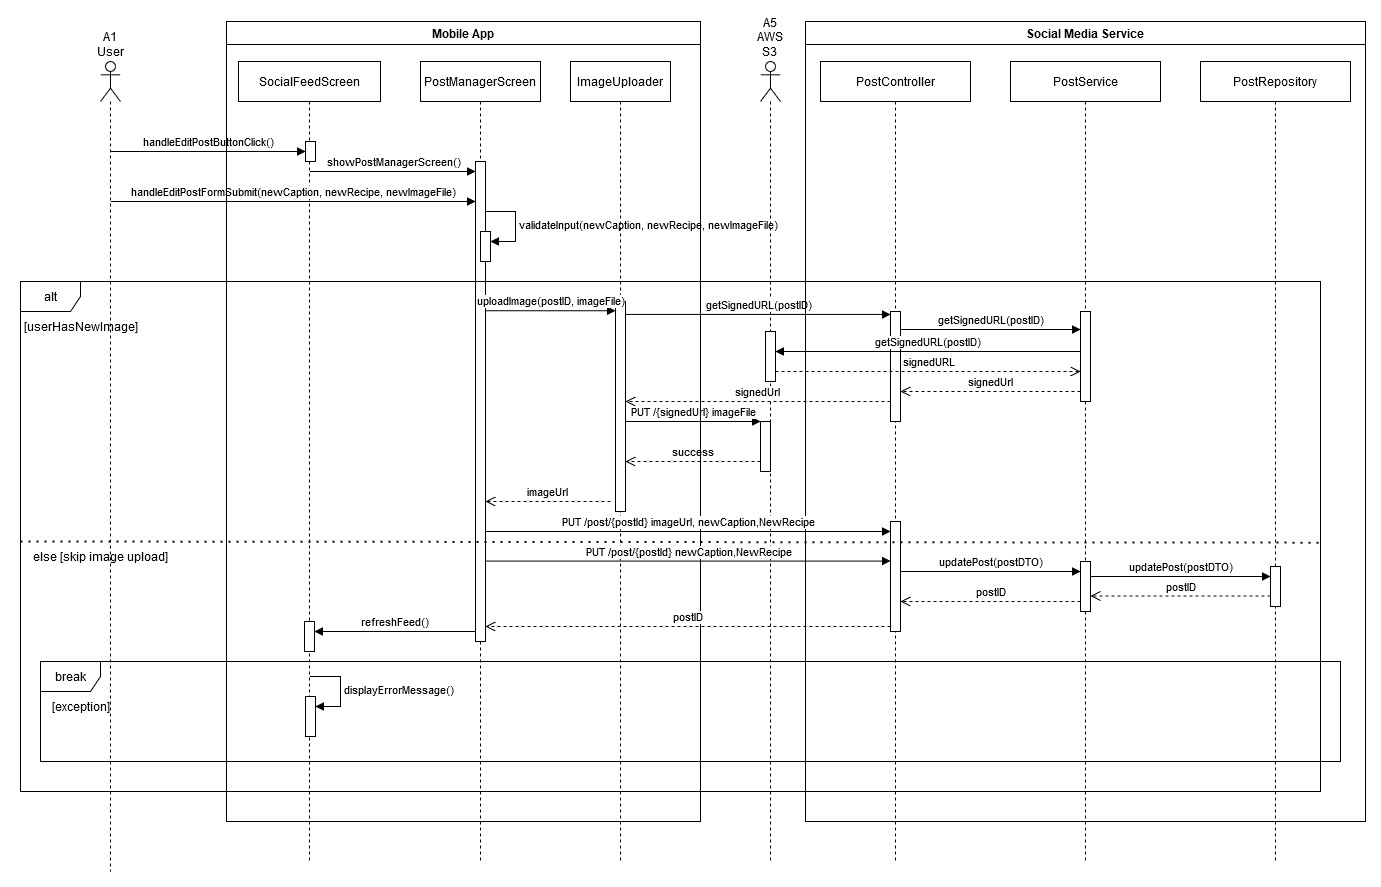

The diagram above was exported from draw.io. Its source (the exported page's mxGraphModel, read from the mxfile embedded in the PNG):
<mxGraphModel dx="2060" dy="1840" grid="1" gridSize="10" guides="1" tooltips="1" connect="1" arrows="1" fold="1" page="1" pageScale="1" pageWidth="850" pageHeight="1100" math="0" shadow="0">
  <root>
    <mxCell id="0" />
    <mxCell id="1" parent="0" />
    <mxCell id="aM9ryv3xv72pqoxQDRHE-5" value="SocialFeedScreen" style="shape=umlLifeline;perimeter=lifelinePerimeter;whiteSpace=wrap;html=1;container=0;dropTarget=0;collapsible=0;recursiveResize=0;outlineConnect=0;portConstraint=eastwest;newEdgeStyle={&quot;edgeStyle&quot;:&quot;elbowEdgeStyle&quot;,&quot;elbow&quot;:&quot;vertical&quot;,&quot;curved&quot;:0,&quot;rounded&quot;:0};" parent="1" vertex="1">
      <mxGeometry x="-382" y="-1000" width="142" height="800" as="geometry" />
    </mxCell>
    <mxCell id="OpHvgVi9rz6FuWlcW3s2-67" value="" style="html=1;points=[[0,0,0,0,5],[0,1,0,0,-5],[1,0,0,0,5],[1,1,0,0,-5]];perimeter=orthogonalPerimeter;outlineConnect=0;targetShapes=umlLifeline;portConstraint=eastwest;newEdgeStyle={&quot;curved&quot;:0,&quot;rounded&quot;:0};" parent="aM9ryv3xv72pqoxQDRHE-5" vertex="1">
      <mxGeometry x="67" y="80" width="10" height="20" as="geometry" />
    </mxCell>
    <mxCell id="0r5qWTO1rfTzQi6OB8u2-10" value="" style="html=1;points=[[0,0,0,0,5],[0,1,0,0,-5],[1,0,0,0,5],[1,1,0,0,-5]];perimeter=orthogonalPerimeter;outlineConnect=0;targetShapes=umlLifeline;portConstraint=eastwest;newEdgeStyle={&quot;curved&quot;:0,&quot;rounded&quot;:0};" parent="aM9ryv3xv72pqoxQDRHE-5" vertex="1">
      <mxGeometry x="67" y="635" width="10" height="40" as="geometry" />
    </mxCell>
    <mxCell id="0r5qWTO1rfTzQi6OB8u2-11" value="displayErrorMessage()" style="html=1;align=left;spacingLeft=2;endArrow=block;rounded=0;edgeStyle=orthogonalEdgeStyle;curved=0;rounded=0;" parent="aM9ryv3xv72pqoxQDRHE-5" target="0r5qWTO1rfTzQi6OB8u2-10" edge="1">
      <mxGeometry relative="1" as="geometry">
        <mxPoint x="72" y="615" as="sourcePoint" />
        <Array as="points">
          <mxPoint x="102" y="645" />
        </Array>
      </mxGeometry>
    </mxCell>
    <mxCell id="aM9ryv3xv72pqoxQDRHE-7" value="handleEditPostButtonClick()" style="html=1;verticalAlign=bottom;endArrow=block;edgeStyle=elbowEdgeStyle;elbow=vertical;curved=0;rounded=0;" parent="1" source="qJ7F4gRZ8wT13VkkRBOW-51" target="OpHvgVi9rz6FuWlcW3s2-67" edge="1">
      <mxGeometry x="0.0013" relative="1" as="geometry">
        <mxPoint x="-460.40909090909076" y="-910" as="sourcePoint" />
        <Array as="points">
          <mxPoint x="-400" y="-910" />
          <mxPoint x="-330" y="-870" />
          <mxPoint x="-255" y="-870" />
        </Array>
        <mxPoint x="-316" y="-910" as="targetPoint" />
        <mxPoint as="offset" />
      </mxGeometry>
    </mxCell>
    <mxCell id="qJ7F4gRZ8wT13VkkRBOW-2" value="PostManagerScreen" style="shape=umlLifeline;perimeter=lifelinePerimeter;whiteSpace=wrap;html=1;container=0;dropTarget=0;collapsible=0;recursiveResize=0;outlineConnect=0;portConstraint=eastwest;newEdgeStyle={&quot;edgeStyle&quot;:&quot;elbowEdgeStyle&quot;,&quot;elbow&quot;:&quot;vertical&quot;,&quot;curved&quot;:0,&quot;rounded&quot;:0};" parent="1" vertex="1">
      <mxGeometry x="-200" y="-1000" width="120" height="800" as="geometry" />
    </mxCell>
    <mxCell id="SlXlMctb877BZXioJ_7w-7" value="" style="html=1;points=[[0,0,0,0,5],[0,1,0,0,-5],[1,0,0,0,5],[1,1,0,0,-5]];perimeter=orthogonalPerimeter;outlineConnect=0;targetShapes=umlLifeline;portConstraint=eastwest;newEdgeStyle={&quot;curved&quot;:0,&quot;rounded&quot;:0};" parent="qJ7F4gRZ8wT13VkkRBOW-2" vertex="1">
      <mxGeometry x="55" y="100" width="10" height="480" as="geometry" />
    </mxCell>
    <mxCell id="SlXlMctb877BZXioJ_7w-14" value="validateInput(newCaption, newRecipe, newImageFile)" style="html=1;align=left;spacingLeft=2;endArrow=block;rounded=0;edgeStyle=orthogonalEdgeStyle;curved=0;rounded=0;" parent="qJ7F4gRZ8wT13VkkRBOW-2" target="SlXlMctb877BZXioJ_7w-15" edge="1">
      <mxGeometry relative="1" as="geometry">
        <mxPoint x="65" y="150" as="sourcePoint" />
        <Array as="points">
          <mxPoint x="95" y="180" />
        </Array>
      </mxGeometry>
    </mxCell>
    <mxCell id="SlXlMctb877BZXioJ_7w-15" value="" style="html=1;points=[[0,0,0,0,5],[0,1,0,0,-5],[1,0,0,0,5],[1,1,0,0,-5]];perimeter=orthogonalPerimeter;outlineConnect=0;targetShapes=umlLifeline;portConstraint=eastwest;newEdgeStyle={&quot;curved&quot;:0,&quot;rounded&quot;:0};" parent="qJ7F4gRZ8wT13VkkRBOW-2" vertex="1">
      <mxGeometry x="60" y="170" width="10" height="30" as="geometry" />
    </mxCell>
    <mxCell id="qJ7F4gRZ8wT13VkkRBOW-51" value="A1 User" style="shape=umlLifeline;perimeter=lifelinePerimeter;whiteSpace=wrap;html=1;container=1;dropTarget=0;collapsible=0;recursiveResize=0;outlineConnect=0;portConstraint=eastwest;newEdgeStyle={&quot;curved&quot;:0,&quot;rounded&quot;:0};participant=umlActor;labelPosition=center;verticalLabelPosition=top;align=center;verticalAlign=bottom;" parent="1" vertex="1">
      <mxGeometry x="-520" y="-1000" width="20" height="810" as="geometry" />
    </mxCell>
    <mxCell id="FJb_lRaW7-bmeXT5PqeC-1" value="ImageUploader" style="shape=umlLifeline;perimeter=lifelinePerimeter;whiteSpace=wrap;html=1;container=1;dropTarget=0;collapsible=0;recursiveResize=0;outlineConnect=0;portConstraint=eastwest;newEdgeStyle={&quot;curved&quot;:0,&quot;rounded&quot;:0};" parent="1" vertex="1">
      <mxGeometry x="-50" y="-1000" width="100" height="800" as="geometry" />
    </mxCell>
    <mxCell id="FJb_lRaW7-bmeXT5PqeC-7" value="" style="html=1;points=[[0,0,0,0,5],[0,1,0,0,-5],[1,0,0,0,5],[1,1,0,0,-5]];perimeter=orthogonalPerimeter;outlineConnect=0;targetShapes=umlLifeline;portConstraint=eastwest;newEdgeStyle={&quot;curved&quot;:0,&quot;rounded&quot;:0};" parent="FJb_lRaW7-bmeXT5PqeC-1" vertex="1">
      <mxGeometry x="45" y="240" width="10" height="210" as="geometry" />
    </mxCell>
    <mxCell id="FJb_lRaW7-bmeXT5PqeC-2" value="PostController" style="shape=umlLifeline;perimeter=lifelinePerimeter;whiteSpace=wrap;html=1;container=1;dropTarget=0;collapsible=0;recursiveResize=0;outlineConnect=0;portConstraint=eastwest;newEdgeStyle={&quot;curved&quot;:0,&quot;rounded&quot;:0};" parent="1" vertex="1">
      <mxGeometry x="200" y="-1000" width="150" height="800" as="geometry" />
    </mxCell>
    <mxCell id="OpHvgVi9rz6FuWlcW3s2-11" value="" style="html=1;points=[[0,0,0,0,5],[0,1,0,0,-5],[1,0,0,0,5],[1,1,0,0,-5]];perimeter=orthogonalPerimeter;outlineConnect=0;targetShapes=umlLifeline;portConstraint=eastwest;newEdgeStyle={&quot;curved&quot;:0,&quot;rounded&quot;:0};" parent="FJb_lRaW7-bmeXT5PqeC-2" vertex="1">
      <mxGeometry x="70" y="250" width="10" height="110" as="geometry" />
    </mxCell>
    <mxCell id="SlXlMctb877BZXioJ_7w-1" value="showPostManagerScreen()" style="html=1;verticalAlign=bottom;endArrow=block;edgeStyle=elbowEdgeStyle;elbow=vertical;curved=0;rounded=0;" parent="1" target="SlXlMctb877BZXioJ_7w-7" edge="1">
      <mxGeometry x="0.0013" relative="1" as="geometry">
        <mxPoint x="-310" y="-890" as="sourcePoint" />
        <Array as="points">
          <mxPoint x="-200" y="-890" />
          <mxPoint x="-130" y="-850" />
          <mxPoint x="-55" y="-850" />
        </Array>
        <mxPoint x="-190" y="-890" as="targetPoint" />
        <mxPoint as="offset" />
      </mxGeometry>
    </mxCell>
    <mxCell id="SlXlMctb877BZXioJ_7w-8" value="handleEditPostFormSubmit(newCaption, newRecipe, newImageFile)" style="html=1;verticalAlign=bottom;endArrow=block;edgeStyle=elbowEdgeStyle;elbow=vertical;curved=0;rounded=0;" parent="1" target="SlXlMctb877BZXioJ_7w-7" edge="1">
      <mxGeometry x="0.0013" relative="1" as="geometry">
        <mxPoint x="-509" y="-860" as="sourcePoint" />
        <Array as="points">
          <mxPoint x="-399" y="-860" />
          <mxPoint x="-329" y="-820" />
          <mxPoint x="-254" y="-820" />
        </Array>
        <mxPoint x="-310" y="-860" as="targetPoint" />
        <mxPoint as="offset" />
      </mxGeometry>
    </mxCell>
    <mxCell id="SlXlMctb877BZXioJ_7w-20" value="alt" style="shape=umlFrame;whiteSpace=wrap;html=1;pointerEvents=0;" parent="1" vertex="1">
      <mxGeometry x="-600" y="-780" width="1300" height="510" as="geometry" />
    </mxCell>
    <mxCell id="SlXlMctb877BZXioJ_7w-21" value="[userHasNewImage]" style="text;html=1;align=center;verticalAlign=middle;resizable=0;points=[];autosize=1;strokeColor=none;fillColor=none;" parent="1" vertex="1">
      <mxGeometry x="-605" y="-750" width="130" height="30" as="geometry" />
    </mxCell>
    <mxCell id="SlXlMctb877BZXioJ_7w-24" value="uploadImage(postID, imageFile)" style="html=1;verticalAlign=bottom;endArrow=block;edgeStyle=elbowEdgeStyle;elbow=vertical;curved=0;rounded=0;" parent="1" source="SlXlMctb877BZXioJ_7w-7" target="FJb_lRaW7-bmeXT5PqeC-7" edge="1">
      <mxGeometry x="0.0013" relative="1" as="geometry">
        <mxPoint x="-140" y="-750.8" as="sourcePoint" />
        <Array as="points">
          <mxPoint x="-30" y="-750.8" />
          <mxPoint x="40" y="-710.8" />
          <mxPoint x="115" y="-710.8" />
        </Array>
        <mxPoint x="25" y="-750.8" as="targetPoint" />
        <mxPoint as="offset" />
      </mxGeometry>
    </mxCell>
    <mxCell id="SlXlMctb877BZXioJ_7w-31" value="imageUrl" style="html=1;verticalAlign=bottom;endArrow=open;dashed=1;endSize=8;curved=0;rounded=0;" parent="1" target="SlXlMctb877BZXioJ_7w-7" edge="1">
      <mxGeometry relative="1" as="geometry">
        <mxPoint x="-140" y="-560" as="targetPoint" />
        <mxPoint x="-10" y="-560" as="sourcePoint" />
      </mxGeometry>
    </mxCell>
    <mxCell id="SlXlMctb877BZXioJ_7w-33" value="else [skip image upload]" style="text;html=1;align=center;verticalAlign=middle;resizable=0;points=[];autosize=1;strokeColor=none;fillColor=none;" parent="1" vertex="1">
      <mxGeometry x="-600" y="-520" width="160" height="30" as="geometry" />
    </mxCell>
    <mxCell id="OpHvgVi9rz6FuWlcW3s2-1" value="&lt;div align=&quot;center&quot;&gt;A5 AWS S3&lt;br&gt;&lt;/div&gt;" style="shape=umlLifeline;perimeter=lifelinePerimeter;whiteSpace=wrap;html=1;container=1;dropTarget=0;collapsible=0;recursiveResize=0;outlineConnect=0;portConstraint=eastwest;newEdgeStyle={&quot;curved&quot;:0,&quot;rounded&quot;:0};participant=umlActor;labelPosition=center;verticalLabelPosition=top;align=center;verticalAlign=bottom;" parent="1" vertex="1">
      <mxGeometry x="140" y="-1000" width="20" height="800" as="geometry" />
    </mxCell>
    <mxCell id="OpHvgVi9rz6FuWlcW3s2-9" value="" style="html=1;points=[[0,0,0,0,5],[0,1,0,0,-5],[1,0,0,0,5],[1,1,0,0,-5]];perimeter=orthogonalPerimeter;outlineConnect=0;targetShapes=umlLifeline;portConstraint=eastwest;newEdgeStyle={&quot;curved&quot;:0,&quot;rounded&quot;:0};" parent="OpHvgVi9rz6FuWlcW3s2-1" vertex="1">
      <mxGeometry x="5" y="270" width="10" height="50" as="geometry" />
    </mxCell>
    <mxCell id="OpHvgVi9rz6FuWlcW3s2-6" value="getSignedURL(postID)" style="html=1;verticalAlign=bottom;endArrow=block;edgeStyle=elbowEdgeStyle;elbow=vertical;curved=0;rounded=0;" parent="1" source="OpHvgVi9rz6FuWlcW3s2-49" target="OpHvgVi9rz6FuWlcW3s2-9" edge="1">
      <mxGeometry x="0.0013" relative="1" as="geometry">
        <mxPoint x="455" y="-709.9999999999998" as="sourcePoint" />
        <Array as="points">
          <mxPoint x="220" y="-710" />
          <mxPoint x="290" y="-670" />
          <mxPoint x="365" y="-670" />
        </Array>
        <mxPoint x="150" y="-709.9999999999998" as="targetPoint" />
        <mxPoint as="offset" />
      </mxGeometry>
    </mxCell>
    <mxCell id="OpHvgVi9rz6FuWlcW3s2-7" value="getSignedURL(postID)" style="html=1;verticalAlign=bottom;endArrow=block;edgeStyle=elbowEdgeStyle;elbow=vertical;curved=0;rounded=0;" parent="1" target="OpHvgVi9rz6FuWlcW3s2-11" edge="1">
      <mxGeometry x="0.0041" relative="1" as="geometry">
        <mxPoint x="5" y="-747.0899999999999" as="sourcePoint" />
        <Array as="points">
          <mxPoint x="115" y="-747.09" />
          <mxPoint x="185" y="-707.09" />
          <mxPoint x="260" y="-707.09" />
        </Array>
        <mxPoint x="140" y="-747.29" as="targetPoint" />
        <mxPoint as="offset" />
      </mxGeometry>
    </mxCell>
    <mxCell id="OpHvgVi9rz6FuWlcW3s2-10" value="signedURL" style="html=1;verticalAlign=bottom;endArrow=open;dashed=1;endSize=8;curved=0;rounded=0;" parent="1" source="OpHvgVi9rz6FuWlcW3s2-9" edge="1">
      <mxGeometry relative="1" as="geometry">
        <mxPoint x="460" y="-690" as="targetPoint" />
        <mxPoint x="150" y="-690" as="sourcePoint" />
      </mxGeometry>
    </mxCell>
    <mxCell id="OpHvgVi9rz6FuWlcW3s2-12" value="signedUrl" style="html=1;verticalAlign=bottom;endArrow=open;dashed=1;endSize=8;curved=0;rounded=0;" parent="1" edge="1">
      <mxGeometry relative="1" as="geometry">
        <mxPoint x="280.00000000000045" y="-670" as="targetPoint" />
        <mxPoint x="460.00000000000045" y="-670" as="sourcePoint" />
      </mxGeometry>
    </mxCell>
    <mxCell id="OpHvgVi9rz6FuWlcW3s2-13" value="PUT /{signedUrl} imageFile " style="html=1;verticalAlign=bottom;endArrow=block;curved=0;rounded=0;" parent="1" source="FJb_lRaW7-bmeXT5PqeC-7" target="OpHvgVi9rz6FuWlcW3s2-14" edge="1">
      <mxGeometry relative="1" as="geometry">
        <mxPoint x="10" y="-650" as="sourcePoint" />
        <mxPoint x="145" y="-650" as="targetPoint" />
      </mxGeometry>
    </mxCell>
    <mxCell id="OpHvgVi9rz6FuWlcW3s2-18" value="success" style="html=1;verticalAlign=bottom;endArrow=open;dashed=1;endSize=8;curved=0;rounded=0;" parent="1" edge="1">
      <mxGeometry relative="1" as="geometry">
        <mxPoint x="5" y="-600" as="targetPoint" />
        <mxPoint x="140" y="-600" as="sourcePoint" />
      </mxGeometry>
    </mxCell>
    <mxCell id="OpHvgVi9rz6FuWlcW3s2-19" value="" style="html=1;verticalAlign=bottom;endArrow=open;dashed=1;endSize=8;curved=0;rounded=0;" parent="1" target="OpHvgVi9rz6FuWlcW3s2-14" edge="1">
      <mxGeometry relative="1" as="geometry">
        <mxPoint x="5" y="-620" as="targetPoint" />
        <mxPoint x="145" y="-620" as="sourcePoint" />
      </mxGeometry>
    </mxCell>
    <mxCell id="OpHvgVi9rz6FuWlcW3s2-14" value="" style="html=1;points=[[0,0,0,0,5],[0,1,0,0,-5],[1,0,0,0,5],[1,1,0,0,-5]];perimeter=orthogonalPerimeter;outlineConnect=0;targetShapes=umlLifeline;portConstraint=eastwest;newEdgeStyle={&quot;curved&quot;:0,&quot;rounded&quot;:0};" parent="1" vertex="1">
      <mxGeometry x="140" y="-640" width="10" height="50" as="geometry" />
    </mxCell>
    <mxCell id="OpHvgVi9rz6FuWlcW3s2-48" value="PostService" style="shape=umlLifeline;perimeter=lifelinePerimeter;whiteSpace=wrap;html=1;container=1;dropTarget=0;collapsible=0;recursiveResize=0;outlineConnect=0;portConstraint=eastwest;newEdgeStyle={&quot;curved&quot;:0,&quot;rounded&quot;:0};" parent="1" vertex="1">
      <mxGeometry x="390" y="-1000" width="150" height="800" as="geometry" />
    </mxCell>
    <mxCell id="OpHvgVi9rz6FuWlcW3s2-49" value="" style="html=1;points=[[0,0,0,0,5],[0,1,0,0,-5],[1,0,0,0,5],[1,1,0,0,-5]];perimeter=orthogonalPerimeter;outlineConnect=0;targetShapes=umlLifeline;portConstraint=eastwest;newEdgeStyle={&quot;curved&quot;:0,&quot;rounded&quot;:0};" parent="OpHvgVi9rz6FuWlcW3s2-48" vertex="1">
      <mxGeometry x="70" y="250" width="10" height="90" as="geometry" />
    </mxCell>
    <mxCell id="OpHvgVi9rz6FuWlcW3s2-50" value="PostRepository" style="shape=umlLifeline;perimeter=lifelinePerimeter;whiteSpace=wrap;html=1;container=1;dropTarget=0;collapsible=0;recursiveResize=0;outlineConnect=0;portConstraint=eastwest;newEdgeStyle={&quot;curved&quot;:0,&quot;rounded&quot;:0};" parent="1" vertex="1">
      <mxGeometry x="580" y="-1000" width="150" height="800" as="geometry" />
    </mxCell>
    <mxCell id="OpHvgVi9rz6FuWlcW3s2-54" value="getSignedURL(postID)" style="html=1;verticalAlign=bottom;endArrow=block;edgeStyle=elbowEdgeStyle;elbow=vertical;curved=0;rounded=0;" parent="1" edge="1">
      <mxGeometry x="0.0013" relative="1" as="geometry">
        <mxPoint x="280" y="-732" as="sourcePoint" />
        <Array as="points">
          <mxPoint x="280" y="-732" />
          <mxPoint x="450" y="-719" />
          <mxPoint x="525" y="-719" />
        </Array>
        <mxPoint x="460" y="-732" as="targetPoint" />
        <mxPoint as="offset" />
      </mxGeometry>
    </mxCell>
    <mxCell id="OpHvgVi9rz6FuWlcW3s2-57" value="signedUrl" style="html=1;verticalAlign=bottom;endArrow=open;dashed=1;endSize=8;curved=0;rounded=0;" parent="1" target="FJb_lRaW7-bmeXT5PqeC-7" edge="1">
      <mxGeometry relative="1" as="geometry">
        <mxPoint x="90.00000000000045" y="-660" as="targetPoint" />
        <mxPoint x="270.00000000000045" y="-660" as="sourcePoint" />
      </mxGeometry>
    </mxCell>
    <mxCell id="LUAIKQtx-RP2aTWvD2dw-1" value="Social Media Service" style="swimlane;strokeColor=default;align=center;verticalAlign=middle;fontFamily=Helvetica;fontSize=12;fontColor=default;fillColor=default;" parent="1" vertex="1">
      <mxGeometry x="185" y="-1040" width="560" height="800" as="geometry" />
    </mxCell>
    <mxCell id="OpHvgVi9rz6FuWlcW3s2-63" value="postID" style="html=1;verticalAlign=bottom;endArrow=open;dashed=1;endSize=8;curved=0;rounded=0;" parent="LUAIKQtx-RP2aTWvD2dw-1" edge="1">
      <mxGeometry relative="1" as="geometry">
        <mxPoint x="95.00000000000045" y="580" as="targetPoint" />
        <mxPoint x="275.00000000000045" y="580" as="sourcePoint" />
      </mxGeometry>
    </mxCell>
    <mxCell id="OpHvgVi9rz6FuWlcW3s2-58" value="updatePost(postDTO)" style="html=1;verticalAlign=bottom;endArrow=block;edgeStyle=elbowEdgeStyle;elbow=vertical;curved=0;rounded=0;" parent="LUAIKQtx-RP2aTWvD2dw-1" target="OpHvgVi9rz6FuWlcW3s2-59" edge="1">
      <mxGeometry x="0.0013" relative="1" as="geometry">
        <mxPoint x="95" y="550" as="sourcePoint" />
        <Array as="points">
          <mxPoint x="95" y="550" />
          <mxPoint x="265" y="563" />
          <mxPoint x="340" y="563" />
        </Array>
        <mxPoint x="255" y="550" as="targetPoint" />
        <mxPoint as="offset" />
      </mxGeometry>
    </mxCell>
    <mxCell id="OpHvgVi9rz6FuWlcW3s2-59" value="" style="html=1;points=[[0,0,0,0,5],[0,1,0,0,-5],[1,0,0,0,5],[1,1,0,0,-5]];perimeter=orthogonalPerimeter;outlineConnect=0;targetShapes=umlLifeline;portConstraint=eastwest;newEdgeStyle={&quot;curved&quot;:0,&quot;rounded&quot;:0};" parent="LUAIKQtx-RP2aTWvD2dw-1" vertex="1">
      <mxGeometry x="275" y="540" width="10" height="50" as="geometry" />
    </mxCell>
    <mxCell id="OpHvgVi9rz6FuWlcW3s2-60" value="" style="html=1;points=[[0,0,0,0,5],[0,1,0,0,-5],[1,0,0,0,5],[1,1,0,0,-5]];perimeter=orthogonalPerimeter;outlineConnect=0;targetShapes=umlLifeline;portConstraint=eastwest;newEdgeStyle={&quot;curved&quot;:0,&quot;rounded&quot;:0};" parent="LUAIKQtx-RP2aTWvD2dw-1" vertex="1">
      <mxGeometry x="465" y="545" width="10" height="40" as="geometry" />
    </mxCell>
    <mxCell id="OpHvgVi9rz6FuWlcW3s2-61" value="updatePost(postDTO)" style="html=1;verticalAlign=bottom;endArrow=block;edgeStyle=elbowEdgeStyle;elbow=vertical;curved=0;rounded=0;" parent="LUAIKQtx-RP2aTWvD2dw-1" edge="1">
      <mxGeometry x="0.0013" relative="1" as="geometry">
        <mxPoint x="285" y="555" as="sourcePoint" />
        <Array as="points">
          <mxPoint x="285" y="555" />
          <mxPoint x="455" y="568" />
          <mxPoint x="530" y="568" />
        </Array>
        <mxPoint x="465" y="555" as="targetPoint" />
        <mxPoint as="offset" />
      </mxGeometry>
    </mxCell>
    <mxCell id="OpHvgVi9rz6FuWlcW3s2-62" value="postID" style="html=1;verticalAlign=bottom;endArrow=open;dashed=1;endSize=8;curved=0;rounded=0;" parent="LUAIKQtx-RP2aTWvD2dw-1" edge="1">
      <mxGeometry relative="1" as="geometry">
        <mxPoint x="285.00000000000045" y="574.5699999999999" as="targetPoint" />
        <mxPoint x="465.00000000000045" y="574.5699999999999" as="sourcePoint" />
      </mxGeometry>
    </mxCell>
    <mxCell id="LUAIKQtx-RP2aTWvD2dw-2" value="Mobile App" style="swimlane;strokeColor=default;align=center;verticalAlign=middle;fontFamily=Helvetica;fontSize=12;fontColor=default;fillColor=default;" parent="1" vertex="1">
      <mxGeometry x="-394" y="-1040" width="474" height="800" as="geometry" />
    </mxCell>
    <mxCell id="OpHvgVi9rz6FuWlcW3s2-38" value="PUT /post/{postId} imageUrl, newCaption,NewRecipe" style="html=1;verticalAlign=bottom;endArrow=block;curved=0;rounded=0;" parent="LUAIKQtx-RP2aTWvD2dw-2" source="SlXlMctb877BZXioJ_7w-7" edge="1">
      <mxGeometry relative="1" as="geometry">
        <mxPoint x="264" y="510" as="sourcePoint" />
        <mxPoint x="664" y="510" as="targetPoint" />
      </mxGeometry>
    </mxCell>
    <mxCell id="OpHvgVi9rz6FuWlcW3s2-64" value="postID" style="html=1;verticalAlign=bottom;endArrow=open;dashed=1;endSize=8;curved=0;rounded=0;" parent="LUAIKQtx-RP2aTWvD2dw-2" edge="1">
      <mxGeometry relative="1" as="geometry">
        <mxPoint x="259" y="605" as="targetPoint" />
        <mxPoint x="664.0000000000005" y="605" as="sourcePoint" />
      </mxGeometry>
    </mxCell>
    <mxCell id="OpHvgVi9rz6FuWlcW3s2-40" value="" style="html=1;points=[[0,0,0,0,5],[0,1,0,0,-5],[1,0,0,0,5],[1,1,0,0,-5]];perimeter=orthogonalPerimeter;outlineConnect=0;targetShapes=umlLifeline;portConstraint=eastwest;newEdgeStyle={&quot;curved&quot;:0,&quot;rounded&quot;:0};" parent="LUAIKQtx-RP2aTWvD2dw-2" vertex="1">
      <mxGeometry x="664" y="500" width="10" height="110" as="geometry" />
    </mxCell>
    <mxCell id="0r5qWTO1rfTzQi6OB8u2-1" value="PUT /post/{postId} newCaption,NewRecipe" style="html=1;verticalAlign=bottom;endArrow=block;curved=0;rounded=0;" parent="LUAIKQtx-RP2aTWvD2dw-2" source="SlXlMctb877BZXioJ_7w-7" edge="1">
      <mxGeometry relative="1" as="geometry">
        <mxPoint x="264" y="540" as="sourcePoint" />
        <mxPoint x="664" y="539.5799999999999" as="targetPoint" />
      </mxGeometry>
    </mxCell>
    <mxCell id="0r5qWTO1rfTzQi6OB8u2-2" value="break" style="shape=umlFrame;whiteSpace=wrap;html=1;pointerEvents=0;" parent="LUAIKQtx-RP2aTWvD2dw-2" vertex="1">
      <mxGeometry x="-186" y="640" width="1300" height="100" as="geometry" />
    </mxCell>
    <mxCell id="OpHvgVi9rz6FuWlcW3s2-65" value="refreshFeed()" style="html=1;verticalAlign=bottom;endArrow=block;edgeStyle=elbowEdgeStyle;elbow=horizontal;curved=0;rounded=0;" parent="LUAIKQtx-RP2aTWvD2dw-2" target="OpHvgVi9rz6FuWlcW3s2-66" edge="1">
      <mxGeometry x="0.0013" relative="1" as="geometry">
        <mxPoint x="249" y="610" as="sourcePoint" />
        <Array as="points">
          <mxPoint x="174" y="610" />
          <mxPoint x="79" y="650" />
          <mxPoint x="154" y="650" />
        </Array>
        <mxPoint x="114" y="610" as="targetPoint" />
        <mxPoint as="offset" />
      </mxGeometry>
    </mxCell>
    <mxCell id="OpHvgVi9rz6FuWlcW3s2-66" value="" style="html=1;points=[[0,0,0,0,5],[0,1,0,0,-5],[1,0,0,0,5],[1,1,0,0,-5]];perimeter=orthogonalPerimeter;outlineConnect=0;targetShapes=umlLifeline;portConstraint=eastwest;newEdgeStyle={&quot;curved&quot;:0,&quot;rounded&quot;:0};" parent="LUAIKQtx-RP2aTWvD2dw-2" vertex="1">
      <mxGeometry x="78" y="600" width="10" height="30" as="geometry" />
    </mxCell>
    <mxCell id="SlXlMctb877BZXioJ_7w-46" value="" style="endArrow=none;dashed=1;html=1;dashPattern=1 3;strokeWidth=2;rounded=0;exitX=-0.001;exitY=0.852;exitDx=0;exitDy=0;exitPerimeter=0;entryX=1.001;entryY=0.893;entryDx=0;entryDy=0;entryPerimeter=0;" parent="1" edge="1">
      <mxGeometry width="50" height="50" relative="1" as="geometry">
        <mxPoint x="-600" y="-520.0000000000002" as="sourcePoint" />
        <mxPoint x="701.2999999999997" y="-518.8499999999999" as="targetPoint" />
      </mxGeometry>
    </mxCell>
    <mxCell id="0r5qWTO1rfTzQi6OB8u2-7" value="[exception]" style="text;html=1;align=center;verticalAlign=middle;resizable=0;points=[];autosize=1;strokeColor=none;fillColor=none;" parent="1" vertex="1">
      <mxGeometry x="-580" y="-370" width="80" height="30" as="geometry" />
    </mxCell>
  </root>
</mxGraphModel>